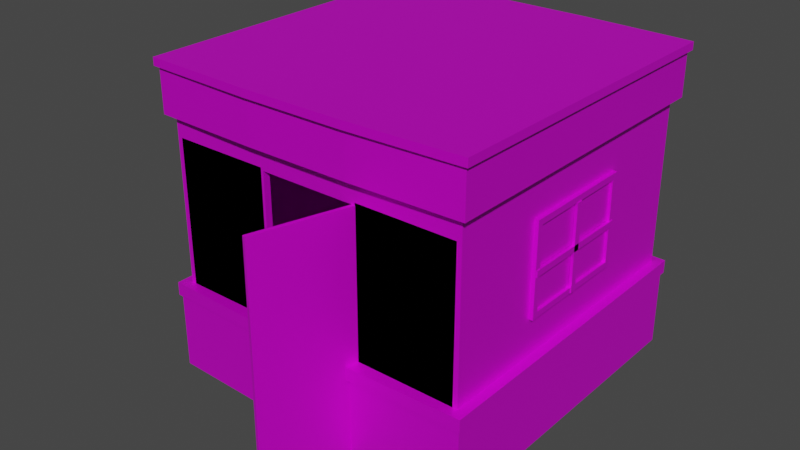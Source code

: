 # Source: Home.blend  (saved by Blender 3.2.14; exported with 4.5.12 LTS)
import bpy
from mathutils import Matrix  # noqa: F401  (used for matrix-valued properties, if any)

bpy.ops.wm.read_factory_settings(use_empty=True)
scene = bpy.context.scene
scene.name = 'Scene'

# ---- images (referenced by path relative to the original .blend; pixels are not part of the script)
import os
ASSET_DIR = os.environ.get("B2B_ASSET_DIR", "")  # directory of the original .blend (textures are referenced by path, not embedded)
HERE = os.path.dirname(os.path.abspath(__file__))  # packed textures are extracted next to this script under _unpacked/

def load_image(name, relpath, width, height, colorspace="sRGB"):
    """Load a texture the original file referenced (path relative to the .blend, or extracted next to this script)."""
    p = next((c for c in (os.path.join(HERE, relpath), os.path.join(ASSET_DIR, relpath)) if relpath and os.path.exists(c)), "")
    if p:
        img = bpy.data.images.load(p, check_existing=True)
        img.name = name
    else:  # same state as the original file: an image datablock whose file is absent (Cycles renders it pink)
        img = bpy.data.images.new(name, width, height)
        img.source = "FILE"
        img.filepath = "//" + (relpath or name)
    img.colorspace_settings.name = colorspace
    return img
img_bcluk5ah_png_002 = load_image('Bcluk5aH.png.002', 'Bcluk5aH.png', 1024, 1024, 'sRGB')

# ---- materials (node trees are filled in below, after node groups)
mat_gradientsprite = bpy.data.materials.new('GradientSprite')
mat_gradientsprite.use_transparent_shadow = False
mat_gradientsprite.roughness = 0.5
mat_gradientsprite.metallic = 0.5

# ---- material node trees
mat_gradientsprite.use_nodes = True; mat_gradientsprite.node_tree.nodes.clear()
_N = mat_gradientsprite.node_tree.nodes; _L = mat_gradientsprite.node_tree.links
n0 = _N.new('ShaderNodeBsdfPrincipled'); n0.name = 'Principled BSDF'; n0.location = (10, 300)
n0.distribution = 'GGX'
n0.subsurface_method = 'BURLEY'
n0.inputs[1].default_value = 0.5
n0.inputs[3].default_value = 1.45
n0.inputs[27].default_value = (0.0, 0.0, 0.0, 1.0)
n0.inputs[28].default_value = 1.0
n1 = _N.new('ShaderNodeOutputMaterial'); n1.name = 'Material Output'; n1.location = (300, 300)
n2 = _N.new('ShaderNodeNormalMap'); n2.name = 'Normal Map'; n2.location = (-300, -300)
n2.label = 'Normal/Map'
n2.inputs[0].default_value = 0.0
n3 = _N.new('ShaderNodeTexImage'); n3.name = 'Image Texture'; n3.location = (-300, 600)
n3.image = img_bcluk5ah_png_002
_L.new(n0.outputs[0], n1.inputs[0])
_L.new(n2.outputs[0], n0.inputs[5])
_L.new(n3.outputs[0], n0.inputs[0])
n1.is_active_output = True

# ---- world
world_world = bpy.data.worlds.new('World'); scene.world = world_world
world_world.use_nodes = True; world_world.node_tree.nodes.clear()
_N = world_world.node_tree.nodes; _L = world_world.node_tree.links
n0 = _N.new('ShaderNodeOutputWorld'); n0.name = 'World Output'; n0.location = (300, 300)
n1 = _N.new('ShaderNodeBackground'); n1.name = 'Background'; n1.location = (10, 300)
n1.inputs[0].default_value = (0.05088, 0.05088, 0.05088, 1.0)
_L.new(n1.outputs[0], n0.inputs[0])
n0.is_active_output = True
world_world.color = (0.05088, 0.05088, 0.05088)
world_world.use_sun_shadow = False
world_world.sun_shadow_jitter_overblur = 0.0

# ---- meshes
me_cube_002 = bpy.data.meshes.new('Cube.002')
me_cube_002.from_pydata([(-1.0, -1.0, 0.0), (-1.0, -1.0, 2.0), (-1.0, 1.0, 0.0), (-1.0, 1.0, 2.0), (1.0, -1.0, 0.0), (1.0, -1.0, 2.0), (1.0, 1.0, 0.0), (1.0, 1.0, 2.0), (0.3333, 1.0, 0.0), (-0.3333, 1.0, 0.0), (-0.3333, 1.0, 2.0), (0.3333, 1.0, 2.0), (-0.3333, -1.0, 0.003946), (0.3333, -1.0, 0.003946), (0.3333, -1.0, 2.0), (-0.3333, -1.0, 2.0), (-1.0, -1.0, 1.529), (0.3333, 1.0, 1.529), (-0.3333, 1.0, 1.529), (-0.3333, -1.0, 1.529), (0.3333, -1.0, 1.529), (1.0, -1.0, 1.529), (1.0, 1.0, 1.529), (-1.0, 1.0, 1.529), (-0.3333, -0.04761, 1.529), (0.3333, -0.04761, 1.529), (0.3333, -0.04761, 0.003946), (-0.3333, -0.04761, 0.003946), (-1.0, -1.0, 0.0), (-1.0, -1.0, 2.0), (-1.0, 1.0, 0.0), (-1.0, 1.0, 2.0), (1.0, -1.0, 0.0), (1.0, -1.0, 2.0), (1.0, 1.0, 0.0), (1.0, 1.0, 2.0), (0.3333, 1.0, 0.0), (-0.3333, 1.0, 0.0), (-0.3333, 1.0, 2.0), (0.3333, 1.0, 2.0), (-0.3333, -1.0, 0.0), (0.3333, -1.0, 0.0), (0.3333, -1.0, 2.0), (-0.3333, -1.0, 2.0), (-1.0, -1.0, 1.665), (-1.0, 1.0, 1.665), (1.0, 1.0, 1.665), (1.0, -1.0, 1.665), (0.3333, -1.0, 1.665), (-0.3333, -1.0, 1.665), (-0.3333, 1.0, 1.665), (0.3333, 1.0, 1.665), (-1.0, 1.0, 0.5844), (1.0, 1.0, 0.5844), (1.0, -1.0, 0.5844), (0.3333, -1.0, 0.5844), (-0.3333, -1.0, 0.5844), (-0.3333, 1.0, 0.5844), (0.3333, 1.0, 0.5844), (-1.0, -1.0, 0.5844), (-1.047, 1.047, 0.0), (-1.047, -1.047, 0.0), (-1.047, -1.047, 1.665), (-1.047, -1.047, 2.0), (-1.047, 1.047, 2.0), (-1.047, 1.047, 0.5844), (-0.3333, 1.067, 0.0), (0.3333, 1.067, 2.0), (1.047, 1.047, 2.0), (1.047, 1.047, 0.5844), (1.047, 1.047, 0.0), (1.047, -1.047, 0.0), (1.047, -1.047, 2.0), (1.047, -1.047, 0.5844), (0.3333, -1.067, 0.0), (-0.3333, -1.067, 2.0), (0.3333, 1.067, 0.0), (-0.3333, 1.067, 2.0), (-0.3333, -1.067, 0.0), (0.3333, -1.067, 2.0), (0.3333, -1.067, 0.5844), (-0.3333, -1.067, 0.5844), (-0.3333, 1.067, 0.5844), (0.3333, 1.067, 0.5844), (-1.047, 1.047, 1.665), (1.047, 1.047, 1.665), (1.047, -1.047, 1.665), (0.3333, -1.067, 1.665), (-0.3333, -1.067, 1.665), (-0.3333, 1.067, 1.665), (0.3333, 1.067, 1.665), (-1.047, -1.047, 0.5844), (-0.3333, -1.0, 0.0), (0.3333, -1.0, 0.0), (-0.3333, -1.0, 1.529), (0.3333, -1.0, 1.529), (-0.3333, -0.9555, 1.529), (0.3333, -0.9555, 1.529), (0.3333, -0.9555, 0.0), (-0.3333, -0.9555, 0.0), (-0.3104, -0.9555, 0.0), (-0.3104, -1.0, 0.0), (0.3104, -1.0, 0.0), (0.3104, -0.9555, 0.0), (0.3171, -0.9555, 1.513), (0.3171, -1.0, 1.513), (-0.3171, -1.0, 1.513), (-0.3171, -0.9555, 1.513), (-1.0, 1.0, 0.4982), (1.0, 1.0, 0.4982), (1.0, -1.0, 0.4982), (0.3333, -1.0, 0.4982), (-0.3333, -1.0, 0.4982), (-0.3333, 1.0, 0.4982), (0.3333, 1.0, 0.4982), (-1.0, -1.0, 0.4982), (-1.047, 1.047, 0.4982), (1.047, 1.047, 0.4982), (1.047, -1.047, 0.4982), (0.3333, -1.067, 0.4982), (-0.3333, -1.067, 0.4982), (-0.3333, 1.067, 0.4982), (0.3333, 1.067, 0.4982), (-1.047, -1.047, 0.4982), (-0.9859, -0.9859, 0.4982), (-0.9859, -0.9859, 0.5844), (-0.9859, 0.9859, 0.5844), (0.3333, 0.9801, 0.5844), (0.9859, 0.9859, 0.5844), (0.9859, -0.9859, 0.5844), (-0.3193, -0.9859, 0.5844), (0.3193, -0.9859, 0.5844), (-0.3333, 0.9801, 0.5844), (-1.061, -1.061, 0.4982), (-1.061, -1.061, 0.5844), (-1.061, 1.061, 0.5844), (0.3336, 1.087, 0.5844), (1.061, 1.061, 0.5844), (1.061, -1.061, 0.5844), (-0.3195, -1.081, 0.5844), (0.3195, -1.081, 0.5844), (-0.3336, 1.087, 0.5844), (-0.9859, 0.9859, 0.4982), (0.9859, 0.9859, 0.4982), (0.9859, -0.9859, 0.4982), (0.3193, -0.9859, 0.4982), (-0.3193, -0.9859, 0.4982), (-0.3333, 0.9801, 0.4982), (0.3333, 0.9801, 0.4982), (-1.061, 1.061, 0.4982), (1.061, 1.061, 0.4982), (1.061, -1.061, 0.4982), (0.3195, -1.081, 0.4982), (-0.3195, -1.081, 0.4982), (-0.3336, 1.087, 0.4982), (0.3336, 1.087, 0.4982), (-1.047, -1.047, 1.949), (-1.047, 1.047, 1.949), (1.047, 1.047, 1.949), (1.047, -1.047, 1.949), (0.3333, -1.067, 1.949), (-0.3333, -1.067, 1.949), (-0.3333, 1.067, 1.949), (0.3333, 1.067, 1.949), (-1.068, -1.067, 1.949), (-1.068, -1.067, 2.0), (-1.068, 1.067, 2.0), (0.3337, 1.095, 2.0), (1.068, 1.067, 2.0), (1.068, -1.067, 2.0), (-0.3337, -1.095, 2.0), (-0.3337, 1.095, 2.0), (0.3337, -1.095, 2.0), (-1.068, 1.067, 1.949), (1.068, 1.067, 1.949), (1.068, -1.067, 1.949), (0.3337, -1.095, 1.949), (-0.3337, -1.095, 1.949), (-0.3337, 1.095, 1.949), (0.3337, 1.095, 1.949), (-0.9986, -0.421, 0.7919), (-0.9986, 0.3554, 0.7919), (-0.9986, -0.421, 1.385), (-0.9986, 0.3554, 1.385), (-1.034, 0.3161, 0.8312), (-1.034, -0.3816, 0.8312), (-1.034, -0.3816, 1.346), (-1.034, 0.3161, 1.346), (-1.034, 0.3554, 0.7919), (-1.034, -0.421, 0.7919), (-1.034, -0.421, 1.385), (-1.034, 0.3554, 1.385), (-1.017, 0.3161, 0.8312), (-1.017, -0.3816, 0.8312), (-1.017, -0.3816, 1.346), (-1.017, 0.3161, 1.346), (-1.026, -0.05323, 1.346), (-1.026, -0.01237, 1.346), (-1.008, -0.05323, 1.346), (-1.008, -0.01237, 1.346), (-1.026, -0.05323, 0.7936), (-1.026, -0.01237, 0.7936), (-1.008, -0.05323, 0.7936), (-1.008, -0.01237, 0.7936), (-1.026, -0.412, 1.049), (-1.026, -0.412, 1.09), (-1.008, -0.412, 1.049), (-1.008, -0.412, 1.09), (-1.026, 0.3464, 1.049), (-1.026, 0.3464, 1.09), (-1.008, 0.3464, 1.049), (-1.008, 0.3464, 1.09), (0.9909, 0.3882, 0.8235), (0.9909, -0.3882, 0.8235), (0.9909, 0.3882, 1.417), (0.9909, -0.3882, 1.417), (1.026, -0.3489, 0.8628), (1.026, 0.3489, 0.8628), (1.026, 0.3489, 1.378), (1.026, -0.3489, 1.378), (1.026, -0.3882, 0.8235), (1.026, 0.3882, 0.8235), (1.026, 0.3882, 1.417), (1.026, -0.3882, 1.417), (1.009, -0.3489, 0.8628), (1.009, 0.3489, 0.8628), (1.009, 0.3489, 1.378), (1.009, -0.3489, 1.378), (1.03, 0.02043, 1.378), (1.03, -0.02043, 1.378), (1.012, 0.02043, 1.378), (1.012, -0.02043, 1.378), (1.03, 0.02043, 0.8252), (1.03, -0.02043, 0.8252), (1.012, 0.02043, 0.8252), (1.012, -0.02043, 0.8252), (1.03, 0.3792, 1.081), (1.03, 0.3792, 1.122), (1.012, 0.3792, 1.081), (1.012, 0.3792, 1.122), (1.03, -0.3792, 1.081), (1.03, -0.3792, 1.122), (1.012, -0.3792, 1.081), (1.012, -0.3792, 1.122), (-0.7829, 0.9255, 0.003946), (-0.9692, -1.0, 0.003946), (0.9692, -1.0, 0.003946), (0.7829, 0.9255, 0.003946), (0.7829, 0.9255, 1.529), (0.9692, -1.0, 1.529), (-0.9692, -1.0, 1.529), (-0.7829, 0.9255, 1.529)], [], [(9, 18, 17, 8), (16, 1, 3, 23), (17, 11, 7, 22), (22, 7, 5, 21), (8, 6, 4, 13), (10, 3, 1, 15), (7, 11, 14, 5), (11, 10, 15, 14), (2, 9, 12, 0), (9, 8, 13, 12), (19, 15, 1, 16), (21, 5, 14, 20), (20, 14, 15, 19), (23, 3, 10, 18), (18, 10, 11, 17), (27, 26, 247, 244), (0, 16, 23, 2), (8, 17, 22, 6), (6, 22, 21, 4), (12, 19, 16, 0), (4, 21, 20, 13), (20, 19, 24, 25), (12, 27, 244, 245), (13, 20, 249, 246), (12, 13, 26, 27), (44, 45, 31, 29), (51, 46, 35, 39), (46, 47, 33, 35), (49, 44, 29, 43), (47, 48, 42, 33), (48, 49, 43, 42), (45, 50, 38, 31), (50, 51, 39, 38), (65, 82, 141, 135), (121, 116, 149, 154), (73, 80, 140, 138), (122, 121, 154, 155), (81, 91, 134, 139), (115, 108, 142, 124), (120, 112, 146, 153), (160, 159, 175, 176), (72, 79, 172, 169), (161, 160, 176, 177), (63, 64, 166, 165), (162, 157, 173, 178), (68, 72, 169, 168), (77, 67, 167, 171), (163, 162, 178, 179), (69, 73, 138, 137), (114, 109, 143, 148), (111, 119, 152, 145), (83, 69, 137, 136), (109, 110, 144, 143), (58, 57, 132, 127), (91, 65, 135, 134), (51, 50, 89, 90), (33, 42, 79, 72), (112, 115, 124, 146), (39, 35, 68, 67), (50, 45, 84, 89), (42, 43, 75, 79), (52, 57, 82, 65), (49, 48, 87, 88), (57, 58, 83, 82), (32, 34, 70, 71), (48, 47, 86, 87), (35, 33, 72, 68), (44, 49, 88, 62), (47, 46, 85, 86), (41, 32, 71, 74), (46, 51, 90, 85), (43, 29, 63, 75), (45, 44, 62, 84), (34, 36, 76, 70), (36, 37, 66, 76), (59, 52, 65, 91), (30, 28, 61, 60), (31, 38, 77, 64), (58, 53, 69, 83), (38, 39, 67, 77), (53, 54, 73, 69), (29, 31, 64, 63), (28, 40, 78, 61), (56, 59, 91, 81), (57, 52, 126, 132), (54, 55, 80, 73), (37, 30, 60, 66), (2, 23, 18, 9), (95, 97, 96, 94), (93, 98, 97, 95), (94, 96, 99, 92), (105, 106, 107, 104), (102, 105, 104, 103), (106, 101, 100, 107), (96, 97, 104, 107), (99, 96, 107, 100), (92, 99, 100, 101), (94, 92, 101, 106), (95, 94, 106, 105), (97, 98, 103, 104), (98, 93, 102, 103), (93, 95, 105, 102), (41, 74, 119, 111), (40, 112, 120, 78), (66, 121, 122, 76), (60, 116, 121, 66), (71, 118, 119, 74), (78, 120, 123, 61), (70, 117, 118, 71), (76, 122, 117, 70), (61, 123, 116, 60), (37, 36, 114, 113), (30, 37, 113, 108), (32, 41, 111, 110), (40, 28, 115, 112), (34, 32, 110, 109), (36, 34, 109, 114), (28, 30, 108, 115), (124, 142, 126, 125), (148, 143, 128, 127), (143, 144, 129, 128), (146, 124, 125, 130), (144, 145, 131, 129), (142, 147, 132, 126), (147, 148, 127, 132), (133, 134, 135, 149), (155, 136, 137, 150), (150, 137, 138, 151), (153, 139, 134, 133), (151, 138, 140, 152), (149, 135, 141, 154), (154, 141, 136, 155), (146, 130, 139, 153), (145, 152, 140, 131), (119, 118, 151, 152), (82, 83, 136, 141), (123, 120, 153, 133), (118, 117, 150, 151), (52, 59, 125, 126), (117, 122, 155, 150), (53, 58, 127, 128), (116, 123, 133, 149), (54, 53, 128, 129), (113, 114, 148, 147), (59, 56, 130, 125), (56, 81, 139, 130), (108, 113, 147, 142), (55, 54, 129, 131), (80, 55, 131, 140), (110, 111, 145, 144), (89, 162, 163, 90), (84, 157, 162, 89), (87, 160, 161, 88), (86, 159, 160, 87), (88, 161, 156, 62), (85, 158, 159, 86), (90, 163, 158, 85), (62, 156, 157, 84), (164, 165, 166, 173), (179, 167, 168, 174), (174, 168, 169, 175), (177, 170, 165, 164), (175, 169, 172, 176), (176, 172, 170, 177), (173, 166, 171, 178), (178, 171, 167, 179), (79, 75, 170, 172), (75, 63, 165, 170), (156, 161, 177, 164), (159, 158, 174, 175), (67, 68, 168, 167), (158, 163, 179, 174), (64, 77, 171, 166), (157, 156, 164, 173), (180, 181, 183, 182), (187, 184, 192, 195), (183, 181, 188, 191), (180, 182, 190, 189), (182, 183, 191, 190), (181, 180, 189, 188), (185, 184, 188, 189), (186, 185, 189, 190), (187, 186, 190, 191), (184, 187, 191, 188), (193, 194, 195, 192), (185, 186, 194, 193), (186, 187, 195, 194), (184, 185, 193, 192), (196, 198, 199, 197), (200, 201, 203, 202), (197, 199, 203, 201), (196, 197, 201, 200), (198, 196, 200, 202), (199, 198, 202, 203), (204, 206, 207, 205), (208, 209, 211, 210), (205, 207, 211, 209), (204, 205, 209, 208), (206, 204, 208, 210), (207, 206, 210, 211), (212, 213, 215, 214), (219, 216, 224, 227), (215, 213, 220, 223), (212, 214, 222, 221), (214, 215, 223, 222), (213, 212, 221, 220), (217, 216, 220, 221), (218, 217, 221, 222), (219, 218, 222, 223), (216, 219, 223, 220), (225, 226, 227, 224), (217, 218, 226, 225), (218, 219, 227, 226), (216, 217, 225, 224), (228, 230, 231, 229), (232, 233, 235, 234), (229, 231, 235, 233), (228, 229, 233, 232), (230, 228, 232, 234), (231, 230, 234, 235), (236, 238, 239, 237), (240, 241, 243, 242), (237, 239, 243, 241), (236, 237, 241, 240), (238, 236, 240, 242), (239, 238, 242, 243), (247, 248, 251, 244), (246, 249, 248, 247), (250, 245, 244, 251), (26, 13, 246, 247), (19, 12, 245, 250), (24, 19, 250, 251), (20, 25, 248, 249), (25, 24, 251, 248)])
_uv = me_cube_002.uv_layers.new(name='UVMap')
_uv.uv.foreach_set('vector', [0.4355, 0.8974, 0.4355, 0.9461, 0.4568, 0.9461, 0.4568, 0.8974, 0.4143, 0.9461, 0.4143, 0.9612, 0.4143, 0.9612, 0.4143, 0.9461, 0.4568, 0.9461, 0.4568, 0.9612, 0.478, 0.9612, 0.478, 0.9461, 0.478, 0.9461, 0.478, 0.9612, 0.478, 0.9612, 0.478, 0.9461, 0.4568, 0.8974, 0.478, 0.8974, 0.478, 0.8974, 0.4568, 0.8974, 0.4355, 0.896, 0.4143, 0.896, 0.4143, 0.896, 0.4355, 0.896, 0.478, 0.896, 0.4568, 0.896, 0.4568, 0.896, 0.478, 0.896, 0.4568, 0.896, 0.4355, 0.896, 0.4355, 0.896, 0.4568, 0.896, 0.4143, 0.8974, 0.4355, 0.8974, 0.4355, 0.8974, 0.4143, 0.8974, 0.4355, 0.8974, 0.4568, 0.8974, 0.4568, 0.8974, 0.4355, 0.8974, 0.4355, 0.9461, 0.4355, 0.9612, 0.4143, 0.9612, 0.4143, 0.9461, 0.478, 0.9461, 0.478, 0.9612, 0.4568, 0.9612, 0.4568, 0.9461, 0.4568, 0.9461, 0.4568, 0.9612, 0.4355, 0.9612, 0.4355, 0.9461, 0.4143, 0.9461, 0.4143, 0.9612, 0.4355, 0.9612, 0.4355, 0.9461, 0.4355, 0.9461, 0.4355, 0.9612, 0.4568, 0.9612, 0.4568, 0.9461, 0.6619, 0.9048, 0.6832, 0.9048, 0.6832, 0.9048, 0.6619, 0.9048, 0.4143, 0.8974, 0.4143, 0.9461, 0.4143, 0.9461, 0.4143, 0.8974, 0.4568, 0.8974, 0.4568, 0.9461, 0.478, 0.9461, 0.478, 0.8974, 0.478, 0.8974, 0.478, 0.9461, 0.478, 0.9461, 0.478, 0.8974, 0.4355, 0.8974, 0.4355, 0.9461, 0.4143, 0.9461, 0.4143, 0.8974, 0.478, 0.8974, 0.478, 0.9461, 0.4568, 0.9461, 0.4568, 0.8974, 0.6832, 0.9535, 0.6619, 0.9535, 0.6619, 0.9535, 0.6832, 0.9535, 0.6619, 0.9048, 0.6619, 0.9048, 0.6619, 0.9048, 0.6619, 0.9048, 0.4568, 0.8974, 0.4568, 0.9461, 0.4568, 0.9461, 0.4568, 0.8974, 0.6619, 0.9048, 0.6832, 0.9048, 0.6832, 0.9048, 0.6619, 0.9048, 0.4143, 0.9505, 0.4143, 0.9505, 0.4143, 0.9612, 0.4143, 0.9612, 0.4568, 0.9505, 0.478, 0.9505, 0.478, 0.9612, 0.4568, 0.9612, 0.478, 0.9505, 0.478, 0.9505, 0.478, 0.9612, 0.478, 0.9612, 0.4355, 0.9505, 0.4143, 0.9505, 0.4143, 0.9612, 0.4355, 0.9612, 0.478, 0.9505, 0.4568, 0.9505, 0.4568, 0.9612, 0.478, 0.9612, 0.4568, 0.9505, 0.4355, 0.9505, 0.4355, 0.9612, 0.4568, 0.9612, 0.4143, 0.9505, 0.4355, 0.9505, 0.4355, 0.9612, 0.4143, 0.9612, 0.4355, 0.9505, 0.4568, 0.9505, 0.4568, 0.9612, 0.4355, 0.9612, 0.2814, 0.09412, 0.3027, 0.09412, 0.3027, 0.09412, 0.2814, 0.09412, 0.3027, 0.09137, 0.2814, 0.09137, 0.2814, 0.09137, 0.3027, 0.09137, 0.3452, 0.09412, 0.3239, 0.09412, 0.3239, 0.09412, 0.3452, 0.09412, 0.3239, 0.09137, 0.3027, 0.09137, 0.3027, 0.09137, 0.3239, 0.09137, 0.3027, 0.09412, 0.2814, 0.09412, 0.2814, 0.09412, 0.3027, 0.09412, 0.2814, 0.09137, 0.2814, 0.09137, 0.2814, 0.09137, 0.2814, 0.09137, 0.3027, 0.09137, 0.3027, 0.09137, 0.3027, 0.09137, 0.3027, 0.09137, 0.3264, 0.08102, 0.3476, 0.08102, 0.3476, 0.08102, 0.3264, 0.08102, 0.3476, 0.08266, 0.3264, 0.08266, 0.3264, 0.08266, 0.3476, 0.08266, 0.3051, 0.08102, 0.3264, 0.08102, 0.3264, 0.08102, 0.3051, 0.08102, 0.2839, 0.08266, 0.2839, 0.08266, 0.2839, 0.08266, 0.2839, 0.08266, 0.3051, 0.08102, 0.2839, 0.08102, 0.2839, 0.08102, 0.3051, 0.08102, 0.3476, 0.08266, 0.3476, 0.08266, 0.3476, 0.08266, 0.3476, 0.08266, 0.3051, 0.08266, 0.3264, 0.08266, 0.3264, 0.08266, 0.3051, 0.08266, 0.3264, 0.08102, 0.3051, 0.08102, 0.3051, 0.08102, 0.3264, 0.08102, 0.3452, 0.09412, 0.3452, 0.09412, 0.3452, 0.09412, 0.3452, 0.09412, 0.3239, 0.09137, 0.3452, 0.09137, 0.3452, 0.09137, 0.3239, 0.09137, 0.3239, 0.09137, 0.3239, 0.09137, 0.3239, 0.09137, 0.3239, 0.09137, 0.3239, 0.09412, 0.3452, 0.09412, 0.3452, 0.09412, 0.3239, 0.09412, 0.3452, 0.09137, 0.3452, 0.09137, 0.3452, 0.09137, 0.3452, 0.09137, 0.3239, 0.09412, 0.3027, 0.09412, 0.3027, 0.09412, 0.3239, 0.09412, 0.2814, 0.09412, 0.2814, 0.09412, 0.2814, 0.09412, 0.2814, 0.09412, 0.4568, 0.9505, 0.4355, 0.9505, 0.4355, 0.9505, 0.4568, 0.9505, 0.478, 0.9612, 0.4568, 0.9612, 0.4568, 0.9612, 0.478, 0.9612, 0.3027, 0.09137, 0.2814, 0.09137, 0.2814, 0.09137, 0.3027, 0.09137, 0.4568, 0.9612, 0.478, 0.9612, 0.478, 0.9612, 0.4568, 0.9612, 0.4355, 0.9505, 0.4143, 0.9505, 0.4143, 0.9505, 0.4355, 0.9505, 0.4568, 0.9612, 0.4355, 0.9612, 0.4355, 0.9612, 0.4568, 0.9612, 0.4167, 0.05967, 0.438, 0.05967, 0.438, 0.05967, 0.4167, 0.05967, 0.4355, 0.9505, 0.4568, 0.9505, 0.4568, 0.9505, 0.4355, 0.9505, 0.438, 0.05967, 0.4593, 0.05967, 0.4593, 0.05967, 0.438, 0.05967, 0.478, 0.8974, 0.478, 0.8974, 0.478, 0.8974, 0.478, 0.8974, 0.4568, 0.9505, 0.478, 0.9505, 0.478, 0.9505, 0.4568, 0.9505, 0.478, 0.9612, 0.478, 0.9612, 0.478, 0.9612, 0.478, 0.9612, 0.4143, 0.9505, 0.4355, 0.9505, 0.4355, 0.9505, 0.4143, 0.9505, 0.478, 0.9505, 0.478, 0.9505, 0.478, 0.9505, 0.478, 0.9505, 0.4568, 0.8974, 0.478, 0.8974, 0.478, 0.8974, 0.4568, 0.8974, 0.478, 0.9505, 0.4568, 0.9505, 0.4568, 0.9505, 0.478, 0.9505, 0.4355, 0.9612, 0.4143, 0.9612, 0.4143, 0.9612, 0.4355, 0.9612, 0.4143, 0.9505, 0.4143, 0.9505, 0.4143, 0.9505, 0.4143, 0.9505, 0.478, 0.8974, 0.4568, 0.8974, 0.4568, 0.8974, 0.478, 0.8974, 0.4568, 0.8974, 0.4355, 0.8974, 0.4355, 0.8974, 0.4568, 0.8974, 0.4167, 0.05967, 0.4167, 0.05967, 0.4167, 0.05967, 0.4167, 0.05967, 0.4143, 0.8974, 0.4143, 0.8974, 0.4143, 0.8974, 0.4143, 0.8974, 0.4143, 0.9612, 0.4355, 0.9612, 0.4355, 0.9612, 0.4143, 0.9612, 0.4593, 0.05967, 0.4805, 0.05967, 0.4805, 0.05967, 0.4593, 0.05967, 0.4355, 0.9612, 0.4568, 0.9612, 0.4568, 0.9612, 0.4355, 0.9612, 0.4805, 0.05967, 0.4805, 0.05967, 0.4805, 0.05967, 0.4805, 0.05967, 0.4143, 0.9612, 0.4143, 0.9612, 0.4143, 0.9612, 0.4143, 0.9612, 0.4143, 0.8974, 0.4355, 0.8974, 0.4355, 0.8974, 0.4143, 0.8974, 0.438, 0.05967, 0.4167, 0.05967, 0.4167, 0.05967, 0.438, 0.05967, 0.3027, 0.09412, 0.2814, 0.09412, 0.2814, 0.09412, 0.3027, 0.09412, 0.4805, 0.05967, 0.4593, 0.05967, 0.4593, 0.05967, 0.4805, 0.05967, 0.4355, 0.8974, 0.4143, 0.8974, 0.4143, 0.8974, 0.4355, 0.8974, 0.4143, 0.8974, 0.4143, 0.9461, 0.4355, 0.9461, 0.4355, 0.8974, 0.6832, 0.9535, 0.6832, 0.9535, 0.6619, 0.9535, 0.6619, 0.9535, 0.6832, 0.9048, 0.6832, 0.9048, 0.6832, 0.9535, 0.6832, 0.9535, 0.6619, 0.9535, 0.6619, 0.9535, 0.6619, 0.9048, 0.6619, 0.9048, 0.6832, 0.9535, 0.6619, 0.9535, 0.6619, 0.9535, 0.6832, 0.9535, 0.6832, 0.9048, 0.6832, 0.9535, 0.6832, 0.9535, 0.6832, 0.9048, 0.6619, 0.9535, 0.6619, 0.9048, 0.6619, 0.9048, 0.6619, 0.9535, 0.6619, 0.9535, 0.6832, 0.9535, 0.6832, 0.9535, 0.6619, 0.9535, 0.6619, 0.9048, 0.6619, 0.9535, 0.6619, 0.9535, 0.6619, 0.9048, 0.6619, 0.9048, 0.6619, 0.9048, 0.6619, 0.9048, 0.6619, 0.9048, 0.6619, 0.9535, 0.6619, 0.9048, 0.6619, 0.9048, 0.6619, 0.9535, 0.6832, 0.9535, 0.6619, 0.9535, 0.6619, 0.9535, 0.6832, 0.9535, 0.6832, 0.9535, 0.6832, 0.9048, 0.6832, 0.9048, 0.6832, 0.9535, 0.6832, 0.9048, 0.6832, 0.9048, 0.6832, 0.9048, 0.6832, 0.9048, 0.6832, 0.9048, 0.6832, 0.9535, 0.6832, 0.9535, 0.6832, 0.9048, 0.4568, 0.8974, 0.4568, 0.8974, 0.4568, 0.9133, 0.4568, 0.9133, 0.4355, 0.8974, 0.4355, 0.9133, 0.4355, 0.9133, 0.4355, 0.8974, 0.4355, 0.8974, 0.4355, 0.9133, 0.4568, 0.9133, 0.4568, 0.8974, 0.4143, 0.8974, 0.4143, 0.9133, 0.4355, 0.9133, 0.4355, 0.8974, 0.478, 0.8974, 0.478, 0.9133, 0.4568, 0.9133, 0.4568, 0.8974, 0.4355, 0.8974, 0.4355, 0.9133, 0.4143, 0.9133, 0.4143, 0.8974, 0.478, 0.8974, 0.478, 0.9133, 0.478, 0.9133, 0.478, 0.8974, 0.4568, 0.8974, 0.4568, 0.9133, 0.478, 0.9133, 0.478, 0.8974, 0.4143, 0.8974, 0.4143, 0.9133, 0.4143, 0.9133, 0.4143, 0.8974, 0.4355, 0.8974, 0.4568, 0.8974, 0.4568, 0.9133, 0.4355, 0.9133, 0.4143, 0.8974, 0.4355, 0.8974, 0.4355, 0.9133, 0.4143, 0.9133, 0.478, 0.8974, 0.4568, 0.8974, 0.4568, 0.9133, 0.478, 0.9133, 0.4355, 0.8974, 0.4143, 0.8974, 0.4143, 0.9133, 0.4355, 0.9133, 0.478, 0.8974, 0.478, 0.8974, 0.478, 0.9133, 0.478, 0.9133, 0.4568, 0.8974, 0.478, 0.8974, 0.478, 0.9133, 0.4568, 0.9133, 0.4143, 0.8974, 0.4143, 0.8974, 0.4143, 0.9133, 0.4143, 0.9133, 0.2814, 0.09137, 0.2814, 0.09137, 0.2814, 0.09412, 0.2814, 0.09412, 0.3239, 0.09137, 0.3452, 0.09137, 0.3452, 0.09412, 0.3239, 0.09412, 0.3452, 0.09137, 0.3452, 0.09137, 0.3452, 0.09412, 0.3452, 0.09412, 0.3027, 0.09137, 0.2814, 0.09137, 0.2814, 0.09412, 0.3027, 0.09412, 0.3452, 0.09137, 0.3239, 0.09137, 0.3239, 0.09412, 0.3452, 0.09412, 0.2814, 0.09137, 0.3027, 0.09137, 0.3027, 0.09412, 0.2814, 0.09412, 0.3027, 0.09137, 0.3239, 0.09137, 0.3239, 0.09412, 0.3027, 0.09412, 0.2814, 0.09137, 0.2814, 0.09412, 0.2814, 0.09412, 0.2814, 0.09137, 0.3239, 0.09137, 0.3239, 0.09412, 0.3452, 0.09412, 0.3452, 0.09137, 0.3452, 0.09137, 0.3452, 0.09412, 0.3452, 0.09412, 0.3452, 0.09137, 0.3027, 0.09137, 0.3027, 0.09412, 0.2814, 0.09412, 0.2814, 0.09137, 0.3452, 0.09137, 0.3452, 0.09412, 0.3239, 0.09412, 0.3239, 0.09137, 0.2814, 0.09137, 0.2814, 0.09412, 0.3027, 0.09412, 0.3027, 0.09137, 0.3027, 0.09137, 0.3027, 0.09412, 0.3239, 0.09412, 0.3239, 0.09137, 0.3027, 0.09137, 0.3027, 0.09412, 0.3027, 0.09412, 0.3027, 0.09137, 0.3239, 0.09137, 0.3239, 0.09137, 0.3239, 0.09412, 0.3239, 0.09412, 0.3239, 0.09137, 0.3452, 0.09137, 0.3452, 0.09137, 0.3239, 0.09137, 0.3027, 0.09412, 0.3239, 0.09412, 0.3239, 0.09412, 0.3027, 0.09412, 0.2814, 0.09137, 0.3027, 0.09137, 0.3027, 0.09137, 0.2814, 0.09137, 0.3452, 0.09137, 0.3452, 0.09137, 0.3452, 0.09137, 0.3452, 0.09137, 0.2814, 0.09412, 0.2814, 0.09412, 0.2814, 0.09412, 0.2814, 0.09412, 0.3452, 0.09137, 0.3239, 0.09137, 0.3239, 0.09137, 0.3452, 0.09137, 0.3452, 0.09412, 0.3239, 0.09412, 0.3239, 0.09412, 0.3452, 0.09412, 0.2814, 0.09137, 0.2814, 0.09137, 0.2814, 0.09137, 0.2814, 0.09137, 0.3452, 0.09412, 0.3452, 0.09412, 0.3452, 0.09412, 0.3452, 0.09412, 0.3027, 0.09137, 0.3239, 0.09137, 0.3239, 0.09137, 0.3027, 0.09137, 0.2814, 0.09412, 0.3027, 0.09412, 0.3027, 0.09412, 0.2814, 0.09412, 0.3027, 0.09412, 0.3027, 0.09412, 0.3027, 0.09412, 0.3027, 0.09412, 0.2814, 0.09137, 0.3027, 0.09137, 0.3027, 0.09137, 0.2814, 0.09137, 0.3239, 0.09412, 0.3452, 0.09412, 0.3452, 0.09412, 0.3239, 0.09412, 0.3239, 0.09412, 0.3239, 0.09412, 0.3239, 0.09412, 0.3239, 0.09412, 0.3452, 0.09137, 0.3239, 0.09137, 0.3239, 0.09137, 0.3452, 0.09137, 0.4355, 0.9505, 0.4355, 0.9595, 0.4568, 0.9595, 0.4568, 0.9505, 0.4143, 0.9505, 0.4143, 0.9595, 0.4355, 0.9595, 0.4355, 0.9505, 0.4568, 0.9505, 0.4568, 0.9595, 0.4355, 0.9595, 0.4355, 0.9505, 0.478, 0.9505, 0.478, 0.9595, 0.4568, 0.9595, 0.4568, 0.9505, 0.4355, 0.9505, 0.4355, 0.9595, 0.4143, 0.9595, 0.4143, 0.9505, 0.478, 0.9505, 0.478, 0.9595, 0.478, 0.9595, 0.478, 0.9505, 0.4568, 0.9505, 0.4568, 0.9595, 0.478, 0.9595, 0.478, 0.9505, 0.4143, 0.9505, 0.4143, 0.9595, 0.4143, 0.9595, 0.4143, 0.9505, 0.2839, 0.08102, 0.2839, 0.08266, 0.2839, 0.08266, 0.2839, 0.08102, 0.3264, 0.08102, 0.3264, 0.08266, 0.3476, 0.08266, 0.3476, 0.08102, 0.3476, 0.08102, 0.3476, 0.08266, 0.3476, 0.08266, 0.3476, 0.08102, 0.3051, 0.08102, 0.3051, 0.08266, 0.2839, 0.08266, 0.2839, 0.08102, 0.3476, 0.08102, 0.3476, 0.08266, 0.3264, 0.08266, 0.3264, 0.08102, 0.3264, 0.08102, 0.3264, 0.08266, 0.3051, 0.08266, 0.3051, 0.08102, 0.2839, 0.08102, 0.2839, 0.08266, 0.3051, 0.08266, 0.3051, 0.08102, 0.3051, 0.08102, 0.3051, 0.08266, 0.3264, 0.08266, 0.3264, 0.08102, 0.3264, 0.08266, 0.3051, 0.08266, 0.3051, 0.08266, 0.3264, 0.08266, 0.3051, 0.08266, 0.2839, 0.08266, 0.2839, 0.08266, 0.3051, 0.08266, 0.2839, 0.08102, 0.3051, 0.08102, 0.3051, 0.08102, 0.2839, 0.08102, 0.3476, 0.08102, 0.3476, 0.08102, 0.3476, 0.08102, 0.3476, 0.08102, 0.3264, 0.08266, 0.3476, 0.08266, 0.3476, 0.08266, 0.3264, 0.08266, 0.3476, 0.08102, 0.3264, 0.08102, 0.3264, 0.08102, 0.3476, 0.08102, 0.2839, 0.08266, 0.3051, 0.08266, 0.3051, 0.08266, 0.2839, 0.08266, 0.2839, 0.08102, 0.2839, 0.08102, 0.2839, 0.08102, 0.2839, 0.08102, 0.4143, 0.8974, 0.4143, 0.8974, 0.4143, 0.9461, 0.4143, 0.9461, 0.4143, 0.9429, 0.4143, 0.9006, 0.4143, 0.9006, 0.4143, 0.9429, 0.4143, 0.9461, 0.4143, 0.8974, 0.4143, 0.8974, 0.4143, 0.9461, 0.4143, 0.8974, 0.4143, 0.9461, 0.4143, 0.9461, 0.4143, 0.8974, 0.4143, 0.9461, 0.4143, 0.9461, 0.4143, 0.9461, 0.4143, 0.9461, 0.4143, 0.8974, 0.4143, 0.8974, 0.4143, 0.8974, 0.4143, 0.8974, 0.4143, 0.9006, 0.4143, 0.9006, 0.4143, 0.8974, 0.4143, 0.8974, 0.4143, 0.9429, 0.4143, 0.9006, 0.4143, 0.8974, 0.4143, 0.9461, 0.4143, 0.9429, 0.4143, 0.9429, 0.4143, 0.9461, 0.4143, 0.9461, 0.4143, 0.9006, 0.4143, 0.9429, 0.4143, 0.9461, 0.4143, 0.8974, 0.3275, 0.8014, 0.3275, 0.8437, 0.3275, 0.8437, 0.3275, 0.8014, 0.4143, 0.9006, 0.4143, 0.9429, 0.4143, 0.9429, 0.4143, 0.9006, 0.4143, 0.9429, 0.4143, 0.9429, 0.4143, 0.9429, 0.4143, 0.9429, 0.4143, 0.9006, 0.4143, 0.9006, 0.4143, 0.9006, 0.4143, 0.9006, 0.4143, 0.9429, 0.4143, 0.9429, 0.4143, 0.9429, 0.4143, 0.9429, 0.4143, 0.9429, 0.4143, 0.9429, 0.4143, 0.9429, 0.4143, 0.9429, 0.4143, 0.9429, 0.4143, 0.9429, 0.4143, 0.9429, 0.4143, 0.9429, 0.4143, 0.9429, 0.4143, 0.9429, 0.4143, 0.9429, 0.4143, 0.9429, 0.4143, 0.9429, 0.4143, 0.9429, 0.4143, 0.9429, 0.4143, 0.9429, 0.4143, 0.9429, 0.4143, 0.9429, 0.4143, 0.9429, 0.4143, 0.9429, 0.4143, 0.9429, 0.4143, 0.9429, 0.4143, 0.9429, 0.4143, 0.9429, 0.4143, 0.9429, 0.4143, 0.9429, 0.4143, 0.9429, 0.4143, 0.9429, 0.4143, 0.9429, 0.4143, 0.9429, 0.4143, 0.9429, 0.4143, 0.9429, 0.4143, 0.9429, 0.4143, 0.9429, 0.4143, 0.9429, 0.4143, 0.9429, 0.4143, 0.9429, 0.4143, 0.9429, 0.4143, 0.9429, 0.4143, 0.9429, 0.4143, 0.9429, 0.4143, 0.9429, 0.4143, 0.9429, 0.4143, 0.9429, 0.4143, 0.8974, 0.4143, 0.8974, 0.4143, 0.9461, 0.4143, 0.9461, 0.4143, 0.9429, 0.4143, 0.9006, 0.4143, 0.9006, 0.4143, 0.9429, 0.4143, 0.9461, 0.4143, 0.8974, 0.4143, 0.8974, 0.4143, 0.9461, 0.4143, 0.8974, 0.4143, 0.9461, 0.4143, 0.9461, 0.4143, 0.8974, 0.4143, 0.9461, 0.4143, 0.9461, 0.4143, 0.9461, 0.4143, 0.9461, 0.4143, 0.8974, 0.4143, 0.8974, 0.4143, 0.8974, 0.4143, 0.8974, 0.4143, 0.9006, 0.4143, 0.9006, 0.4143, 0.8974, 0.4143, 0.8974, 0.4143, 0.9429, 0.4143, 0.9006, 0.4143, 0.8974, 0.4143, 0.9461, 0.4143, 0.9429, 0.4143, 0.9429, 0.4143, 0.9461, 0.4143, 0.9461, 0.4143, 0.9006, 0.4143, 0.9429, 0.4143, 0.9461, 0.4143, 0.8974, 0.3275, 0.8014, 0.3275, 0.8437, 0.3275, 0.8437, 0.3275, 0.8014, 0.4143, 0.9006, 0.4143, 0.9429, 0.4143, 0.9429, 0.4143, 0.9006, 0.4143, 0.9429, 0.4143, 0.9429, 0.4143, 0.9429, 0.4143, 0.9429, 0.4143, 0.9006, 0.4143, 0.9006, 0.4143, 0.9006, 0.4143, 0.9006, 0.4143, 0.9429, 0.4143, 0.9429, 0.4143, 0.9429, 0.4143, 0.9429, 0.4143, 0.9429, 0.4143, 0.9429, 0.4143, 0.9429, 0.4143, 0.9429, 0.4143, 0.9429, 0.4143, 0.9429, 0.4143, 0.9429, 0.4143, 0.9429, 0.4143, 0.9429, 0.4143, 0.9429, 0.4143, 0.9429, 0.4143, 0.9429, 0.4143, 0.9429, 0.4143, 0.9429, 0.4143, 0.9429, 0.4143, 0.9429, 0.4143, 0.9429, 0.4143, 0.9429, 0.4143, 0.9429, 0.4143, 0.9429, 0.4143, 0.9429, 0.4143, 0.9429, 0.4143, 0.9429, 0.4143, 0.9429, 0.4143, 0.9429, 0.4143, 0.9429, 0.4143, 0.9429, 0.4143, 0.9429, 0.4143, 0.9429, 0.4143, 0.9429, 0.4143, 0.9429, 0.4143, 0.9429, 0.4143, 0.9429, 0.4143, 0.9429, 0.4143, 0.9429, 0.4143, 0.9429, 0.4143, 0.9429, 0.4143, 0.9429, 0.4143, 0.9429, 0.4143, 0.9429, 0.4143, 0.9429, 0.4143, 0.9429, 0.4143, 0.9429, 0.4143, 0.9429, 0.6832, 0.9048, 0.6832, 0.9535, 0.6619, 0.9535, 0.6619, 0.9048, 0.6832, 0.9048, 0.6832, 0.9535, 0.6832, 0.9535, 0.6832, 0.9048, 0.6619, 0.9535, 0.6619, 0.9048, 0.6619, 0.9048, 0.6619, 0.9535, 0.6832, 0.9048, 0.6832, 0.9048, 0.6832, 0.9048, 0.6832, 0.9048, 0.4355, 0.9461, 0.4355, 0.8974, 0.4355, 0.8974, 0.4355, 0.9461, 0.6619, 0.9535, 0.6619, 0.9535, 0.6619, 0.9535, 0.6619, 0.9535, 0.6832, 0.9535, 0.6832, 0.9535, 0.6832, 0.9535, 0.6832, 0.9535, 0.6832, 0.9535, 0.6619, 0.9535, 0.6619, 0.9535, 0.6832, 0.9535])
me_cube_002.materials.append(mat_gradientsprite)
me_cube_002.update()
me_cube_001 = bpy.data.meshes.new('Cube.001')
me_cube_001.from_pydata([(0.3399, -0.9889, 0.0), (0.3176, -0.9824, 0.0), (0.3194, -0.9759, 1.513), (0.3418, -0.9825, 1.513), (0.163, -1.592, 0.00272), (0.1407, -1.586, 0.00272), (0.1425, -1.579, 1.516), (0.1649, -1.586, 1.516)], [], [(0, 1, 2, 3), (4, 7, 6, 5), (2, 1, 5, 6), (1, 0, 4, 5), (0, 3, 7, 4), (3, 2, 6, 7)])
_uv = me_cube_001.uv_layers.new(name='UVMap')
_uv.uv.foreach_set('vector', [0.6832, 0.9048, 0.6832, 0.9048, 0.6832, 0.9535, 0.6832, 0.9535, 0.6832, 0.9048, 0.6832, 0.9535, 0.6832, 0.9535, 0.6832, 0.9048, 0.6832, 0.9535, 0.6832, 0.9048, 0.6832, 0.9048, 0.6832, 0.9535, 0.6832, 0.9048, 0.6832, 0.9048, 0.6832, 0.9048, 0.6832, 0.9048, 0.6832, 0.9048, 0.6832, 0.9535, 0.6832, 0.9535, 0.6832, 0.9048, 0.6832, 0.9535, 0.6832, 0.9535, 0.6832, 0.9535, 0.6832, 0.9535])
me_cube_001.materials.append(mat_gradientsprite)
me_cube_001.update()

# ---- objects
ob_cube = bpy.data.objects.new('Cube', me_cube_002)
ob_cube_001 = bpy.data.objects.new('Cube.001', me_cube_001)

# ---- transforms, parenting, visibility, modifiers, constraints
ob_cube.location = (0.0, 0.0, 0.0)
ob_cube_001.location = (0.0, 0.0, 0.0)

# ---- collection membership
scene.collection.objects.link(ob_cube)
scene.collection.objects.link(ob_cube_001)

# ---- scene / render settings (as saved in the file)
scene.frame_start = 1; scene.frame_end = 18; scene.frame_set(5)
scene.render.engine = 'BLENDER_EEVEE_NEXT'
scene.render.fps = 30
scene.cycles.use_denoising = False
scene.cycles.samples = 128
scene.cycles.sampling_pattern = 'TABULATED_SOBOL'
scene.cycles.use_adaptive_sampling = False
scene.cycles.use_light_tree = False
scene.view_settings.view_transform = 'Filmic'
bpy.context.view_layer.update()

# ---- added for rendering (the .blend has no active camera and no usable light): camera, sun
cam_auto = bpy.data.cameras.new('AutoCamera')
cam_auto.lens = 50.0
cam_auto.sensor_width = 36.0
cam_auto.clip_end = 1000.0
ob_auto_camera = bpy.data.objects.new('AutoCamera', cam_auto)
scene.collection.objects.link(ob_auto_camera)
ob_auto_camera.location = (3.67572, -4.65945, 3.94058)
ob_auto_camera.rotation_euler = (1.09748, -7.21219e-08, 0.694738)
scene.camera = ob_auto_camera
light_auto_sun = bpy.data.lights.new('AutoSun', 'SUN')
light_auto_sun.energy = 3.0
light_auto_sun.angle = 0.0523599
ob_auto_sun = bpy.data.objects.new('AutoSun', light_auto_sun)
scene.collection.objects.link(ob_auto_sun)
ob_auto_sun.rotation_euler = (0.872665, 0.174533, 0.523599)
bpy.context.view_layer.update()
